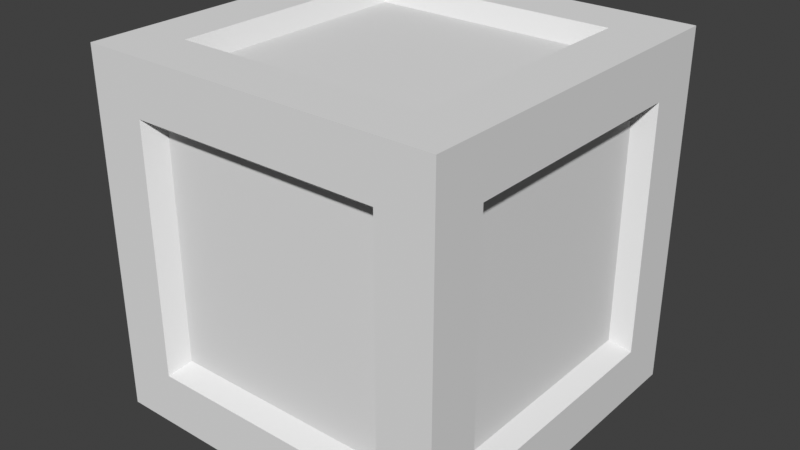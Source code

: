 # Source: crate.blend  (saved by Blender 4.5.91; exported with 4.5.12 LTS)
import bpy
from mathutils import Matrix  # noqa: F401  (used for matrix-valued properties, if any)

bpy.ops.wm.read_factory_settings(use_empty=True)
scene = bpy.context.scene
scene.name = 'Scene'

# ---- world
world_world = bpy.data.worlds.new('World'); scene.world = world_world
world_world.use_nodes = True; world_world.node_tree.nodes.clear()
_N = world_world.node_tree.nodes; _L = world_world.node_tree.links
n0 = _N.new('ShaderNodeOutputWorld'); n0.name = 'World Output'; n0.location = (300, 300)
n1 = _N.new('ShaderNodeBackground'); n1.name = 'Background'; n1.location = (10, 300)
n1.inputs[0].default_value = (0.05088, 0.05088, 0.05088, 1.0)
_L.new(n1.outputs[0], n0.inputs[0])
n0.is_active_output = True
world_world.color = (0.05088, 0.05088, 0.05088)
world_world.use_sun_shadow = False
world_world.sun_shadow_jitter_overblur = 0.0

# ---- meshes
me_crate = bpy.data.meshes.new('crate')
me_crate.from_pydata([(-1.0, -1.0, -1.0), (-1.0, -1.0, 1.0), (-1.0, 1.0, -1.0), (-1.0, 1.0, 1.0), (1.0, -1.0, -1.0), (1.0, -1.0, 1.0), (1.0, 1.0, -1.0), (1.0, 1.0, 1.0), (-0.7, 0.7, -1.0), (-0.7, -0.7, -1.0), (-0.7, -0.7, 1.0), (-0.7, 0.7, 1.0), (0.7, 0.7, -1.0), (0.7, 0.7, 1.0), (0.7, -0.7, -1.0), (0.7, -0.7, 1.0), (-1.0, 0.7, -0.7), (-1.0, -0.7, -0.7), (-1.0, -0.7, 0.7), (-1.0, 0.7, 0.7), (1.0, 0.7, 0.7), (1.0, 0.7, -0.7), (1.0, -0.7, -0.7), (1.0, -0.7, 0.7), (-0.7, -1.0, -0.7), (-0.7, -1.0, 0.7), (-0.7, 1.0, 0.7), (-0.7, 1.0, -0.7), (0.7, 1.0, -0.7), (0.7, 1.0, 0.7), (0.7, -1.0, 0.7), (0.7, -1.0, -0.7), (-0.63, 0.63, -0.9), (-0.63, -0.63, -0.9), (-0.63, -0.63, 0.9), (-0.63, 0.63, 0.9), (0.63, 0.63, -0.9), (0.63, 0.63, 0.9), (0.63, -0.63, -0.9), (0.63, -0.63, 0.9), (-0.9, 0.63, -0.63), (-0.9, -0.63, -0.63), (-0.9, -0.63, 0.63), (-0.9, 0.63, 0.63), (0.9, 0.63, 0.63), (0.9, 0.63, -0.63), (0.9, -0.63, -0.63), (0.9, -0.63, 0.63), (-0.63, -0.9, -0.63), (-0.63, -0.9, 0.63), (-0.63, 0.9, 0.63), (-0.63, 0.9, -0.63), (0.63, 0.9, -0.63), (0.63, 0.9, 0.63), (0.63, -0.9, 0.63), (0.63, -0.9, -0.63)], [], [(5, 4, 22, 23), (4, 5, 30, 31), (2, 0, 17, 16), (5, 1, 25, 30), (5, 7, 13, 15), (4, 0, 9, 14), (29, 28, 52, 53), (22, 21, 45, 46), (2, 6, 12, 8), (3, 1, 10, 11), (1, 5, 15, 10), (0, 2, 8, 9), (6, 4, 14, 12), (7, 3, 11, 13), (14, 9, 33, 38), (26, 29, 53, 50), (4, 6, 21, 22), (3, 2, 16, 19), (0, 1, 18, 17), (7, 5, 23, 20), (6, 7, 20, 21), (1, 3, 19, 18), (21, 20, 44, 45), (15, 13, 37, 39), (3, 7, 29, 26), (2, 3, 26, 27), (1, 0, 24, 25), (0, 4, 31, 24), (7, 6, 28, 29), (6, 2, 27, 28), (32, 36, 38, 33), (37, 35, 34, 39), (41, 42, 43, 40), (45, 44, 47, 46), (51, 50, 53, 52), (55, 54, 49, 48), (10, 15, 39, 34), (20, 23, 47, 44), (31, 30, 54, 55), (9, 8, 32, 33), (23, 22, 46, 47), (24, 31, 55, 48), (11, 10, 34, 35), (16, 17, 41, 40), (30, 25, 49, 54), (8, 12, 36, 32), (17, 18, 42, 41), (25, 24, 48, 49), (13, 11, 35, 37), (18, 19, 43, 42), (27, 26, 50, 51), (12, 14, 38, 36), (19, 16, 40, 43), (28, 27, 51, 52)])
_uv = me_crate.uv_layers.new(name='UVMap')
_uv.uv.foreach_set('vector', [0.004157, 0.5961, 0.004157, 0.042, 0.08727, 0.1251, 0.08727, 0.513, 0.5583, 0.042, 0.5583, 0.5961, 0.4752, 0.513, 0.4752, 0.1251, 0.5583, 0.5961, 0.004157, 0.5961, 0.08727, 0.513, 0.4752, 0.513, 0.5583, 0.5961, 0.004157, 0.5961, 0.08727, 0.513, 0.4752, 0.513, 0.004157, 0.5961, 0.004157, 0.042, 0.08727, 0.1251, 0.08727, 0.513, 0.5583, 0.042, 0.5583, 0.5961, 0.4752, 0.513, 0.4752, 0.1251, 0.5815, 0.4837, 0.9959, 0.4837, 0.9606, 0.4467, 0.6176, 0.4491, 0.9931, 0.4826, 0.5787, 0.4826, 0.6123, 0.4484, 0.9548, 0.445, 0.004157, 0.5961, 0.004157, 0.042, 0.08727, 0.1251, 0.08727, 0.513, 0.5583, 0.042, 0.5583, 0.5961, 0.4752, 0.513, 0.4752, 0.1251, 0.5583, 0.5961, 0.004157, 0.5961, 0.08727, 0.513, 0.4752, 0.513, 0.5583, 0.5961, 0.004157, 0.5961, 0.08727, 0.513, 0.4752, 0.513, 0.004157, 0.042, 0.5583, 0.042, 0.4752, 0.1251, 0.08727, 0.1251, 0.004157, 0.042, 0.5583, 0.042, 0.4752, 0.1251, 0.08727, 0.1251, 0.5714, 0.06824, 0.9858, 0.06824, 0.9522, 0.1024, 0.6097, 0.1059, 0.5717, 0.06942, 0.5815, 0.4837, 0.6176, 0.4491, 0.607, 0.1064, 0.004157, 0.042, 0.5583, 0.042, 0.4752, 0.1251, 0.08727, 0.1251, 0.5583, 0.042, 0.5583, 0.5961, 0.4752, 0.513, 0.4752, 0.1251, 0.004157, 0.5961, 0.004157, 0.042, 0.08727, 0.1251, 0.08727, 0.513, 0.5583, 0.5961, 0.004157, 0.5961, 0.08727, 0.513, 0.4752, 0.513, 0.5583, 0.042, 0.5583, 0.5961, 0.4752, 0.513, 0.4752, 0.1251, 0.004157, 0.042, 0.5583, 0.042, 0.4752, 0.1251, 0.08727, 0.1251, 0.5787, 0.4826, 0.5714, 0.06824, 0.6097, 0.1059, 0.6123, 0.4484, 0.9886, 0.06939, 0.9959, 0.4837, 0.9576, 0.4461, 0.955, 0.1036, 0.004157, 0.5961, 0.004157, 0.042, 0.08727, 0.1251, 0.08727, 0.513, 0.5583, 0.5961, 0.004157, 0.5961, 0.08727, 0.513, 0.4752, 0.513, 0.004157, 0.5961, 0.004157, 0.042, 0.08727, 0.1251, 0.08727, 0.513, 0.004157, 0.042, 0.5583, 0.042, 0.4752, 0.1251, 0.08727, 0.1251, 0.004157, 0.042, 0.5583, 0.042, 0.4752, 0.1251, 0.08727, 0.1251, 0.5583, 0.042, 0.5583, 0.5961, 0.4752, 0.513, 0.4752, 0.1251, 0.9759, 0.9485, 0.6149, 0.9485, 0.6149, 0.5875, 0.9759, 0.5875, 0.9759, 0.9485, 0.6149, 0.9485, 0.6149, 0.5875, 0.9759, 0.5875, 0.9759, 0.9485, 0.6149, 0.9485, 0.6149, 0.5875, 0.9759, 0.5875, 0.6149, 0.5875, 0.9759, 0.5875, 0.9759, 0.9485, 0.6149, 0.9485, 0.9759, 0.9485, 0.6149, 0.9485, 0.6149, 0.5875, 0.9759, 0.5875, 0.6149, 0.5875, 0.9759, 0.5875, 0.9759, 0.9485, 0.6149, 0.9485, 0.5741, 0.06939, 0.9886, 0.06939, 0.955, 0.1036, 0.6124, 0.107, 0.5714, 0.06824, 0.9858, 0.06824, 0.9522, 0.1024, 0.6097, 0.1059, 0.5815, 0.4837, 0.571, 0.06943, 0.6089, 0.1038, 0.6152, 0.4467, 0.9858, 0.06824, 0.9931, 0.4826, 0.9548, 0.445, 0.9522, 0.1024, 0.9858, 0.06824, 0.9931, 0.4826, 0.9548, 0.445, 0.9522, 0.1024, 0.9959, 0.4831, 0.5815, 0.4837, 0.6152, 0.4467, 0.958, 0.4487, 0.5815, 0.4837, 0.5741, 0.06939, 0.6124, 0.107, 0.6151, 0.4495, 0.9959, 0.4837, 0.5815, 0.4837, 0.6151, 0.4495, 0.9576, 0.4461, 0.571, 0.06943, 0.9855, 0.06875, 0.9517, 0.1058, 0.6089, 0.1038, 0.9931, 0.4826, 0.5787, 0.4826, 0.6123, 0.4484, 0.9548, 0.445, 0.5815, 0.4837, 0.5741, 0.06939, 0.6124, 0.107, 0.6151, 0.4495, 0.9855, 0.06875, 0.9959, 0.4831, 0.958, 0.4487, 0.9517, 0.1058, 0.9959, 0.4837, 0.5815, 0.4837, 0.6151, 0.4495, 0.9576, 0.4461, 0.5741, 0.06939, 0.9886, 0.06939, 0.955, 0.1036, 0.6124, 0.107, 0.9862, 0.06942, 0.5717, 0.06942, 0.607, 0.1064, 0.95, 0.1041, 0.5787, 0.4826, 0.5714, 0.06824, 0.6097, 0.1059, 0.6123, 0.4484, 0.9886, 0.06939, 0.9959, 0.4837, 0.9576, 0.4461, 0.955, 0.1036, 0.9959, 0.4837, 0.9862, 0.06942, 0.95, 0.1041, 0.9606, 0.4467])
me_crate.update()

# ---- objects
ob_crate = bpy.data.objects.new('crate', me_crate)

# ---- transforms, parenting, visibility, modifiers, constraints
ob_crate.location = (0.0, 0.0, 0.0)

# ---- collection membership
scene.collection.objects.link(ob_crate)

# ---- scene / render settings (as saved in the file)
scene.frame_start = 1; scene.frame_end = 250; scene.frame_set(1)
scene.render.engine = 'BLENDER_EEVEE_NEXT'
scene.eevee.ray_tracing_options.trace_max_roughness = 0.0
scene.view_settings.view_transform = 'Standard'
bpy.context.view_layer.update()

# ---- added for rendering (the .blend has no active camera and no usable light): camera, sun
cam_auto = bpy.data.cameras.new('AutoCamera')
cam_auto.lens = 50.0
cam_auto.sensor_width = 36.0
cam_auto.clip_end = 1000.0
ob_auto_camera = bpy.data.objects.new('AutoCamera', cam_auto)
scene.collection.objects.link(ob_auto_camera)
ob_auto_camera.location = (3.20507, -3.84609, 2.56406)
ob_auto_camera.rotation_euler = (1.09748, -7.21219e-08, 0.694738)
scene.camera = ob_auto_camera
light_auto_sun = bpy.data.lights.new('AutoSun', 'SUN')
light_auto_sun.energy = 3.0
light_auto_sun.angle = 0.0523599
ob_auto_sun = bpy.data.objects.new('AutoSun', light_auto_sun)
scene.collection.objects.link(ob_auto_sun)
ob_auto_sun.rotation_euler = (0.872665, 0.174533, 0.523599)
bpy.context.view_layer.update()
